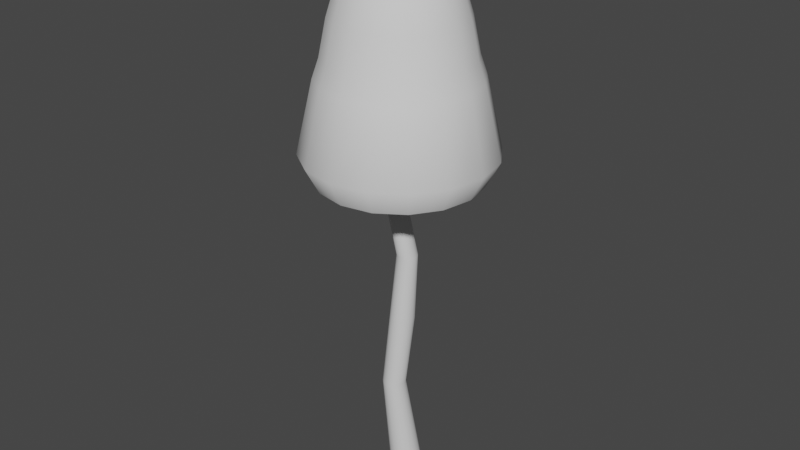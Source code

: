 # Source: TallshroomNA.blend  (saved by Blender 3.4.6; exported with 4.5.12 LTS)
import bpy
from mathutils import Matrix  # noqa: F401  (used for matrix-valued properties, if any)

bpy.ops.wm.read_factory_settings(use_empty=True)
scene = bpy.context.scene
scene.name = 'Scene'

# ---- collections
col_collection = bpy.data.collections.new('Collection'); scene.collection.children.link(col_collection)

# ---- world
world_world = bpy.data.worlds.new('World'); scene.world = world_world
world_world.use_nodes = True; world_world.node_tree.nodes.clear()
_N = world_world.node_tree.nodes; _L = world_world.node_tree.links
n0 = _N.new('ShaderNodeOutputWorld'); n0.name = 'World Output'; n0.location = (300, 300)
n1 = _N.new('ShaderNodeBackground'); n1.name = 'Background'; n1.location = (10, 300)
n1.inputs[0].default_value = (0.05088, 0.05088, 0.05088, 1.0)
_L.new(n1.outputs[0], n0.inputs[0])
n0.is_active_output = True
world_world.color = (0.05088, 0.05088, 0.05088)
world_world.use_sun_shadow = False
world_world.sun_shadow_jitter_overblur = 0.0

# ---- meshes
me_cylinder_001 = bpy.data.meshes.new('Cylinder.001')
me_cylinder_001.from_pydata([(0.08674, 0.7813, 4.902), (0.08674, 1.657, 4.609), (0.08674, 3.172, 3.493), (0.08674, 4.184, 1.823), (0.0876, 5.572, -0.4525), (0.4353, 0.7119, 4.902), (0.7704, 1.521, 4.609), (1.079, 2.267, 4.133), (1.35, 2.92, 3.493), (1.572, 3.457, 2.713), (1.737, 3.855, 1.823), (2.27, 5.137, -0.4525), (0.7307, 0.5145, 4.902), (1.35, 1.134, 4.609), (1.921, 1.704, 4.133), (2.421, 2.205, 3.493), (2.831, 2.615, 2.713), (3.137, 2.92, 1.823), (4.119, 3.902, -0.4525), (0.9282, 0.219, 4.902), (1.737, 0.5542, 4.609), (2.483, 0.863, 4.133), (3.137, 1.134, 3.493), (3.673, 1.356, 2.713), (4.071, 1.521, 1.823), (5.355, 2.052, -0.4525), (0.9975, -0.1295, 4.902), (1.873, -0.1295, 4.609), (2.68, -0.1295, 4.133), (3.388, -0.1295, 3.493), (3.968, -0.1295, 2.713), (4.4, -0.1295, 1.823), (5.789, -0.1301, -0.4525), (0.9282, -0.478, 4.902), (1.737, -0.8132, 4.609), (2.483, -1.122, 4.133), (3.137, -1.393, 3.493), (3.673, -1.615, 2.713), (4.071, -1.78, 1.823), (5.355, -2.312, -0.4525), (0.7307, -0.7735, 4.902), (1.35, -1.393, 4.609), (1.921, -1.963, 4.133), (2.421, -2.464, 3.493), (2.831, -2.874, 2.713), (3.137, -3.179, 1.823), (4.119, -4.162, -0.4525), (0.4353, -0.9709, 4.902), (0.7704, -1.78, 4.609), (1.079, -2.526, 4.133), (1.35, -3.179, 3.493), (1.572, -3.716, 2.713), (1.737, -4.114, 1.823), (2.27, -5.398, -0.4525), (0.08674, -1.04, 4.902), (0.08674, -1.916, 4.609), (0.08674, -2.723, 4.133), (0.08674, -3.431, 3.493), (0.08674, -4.011, 2.713), (0.08674, -4.443, 1.823), (0.0876, -5.832, -0.4525), (-0.2618, -0.9709, 4.902), (-0.5969, -1.78, 4.609), (-0.9058, -2.526, 4.133), (-1.177, -3.179, 3.493), (-1.399, -3.716, 2.713), (-1.564, -4.114, 1.823), (-2.094, -5.398, -0.4525), (-0.5573, -0.7735, 4.902), (-1.177, -1.393, 4.609), (-1.747, -1.963, 4.133), (-2.247, -2.464, 3.493), (-2.658, -2.874, 2.713), (-2.963, -3.179, 1.823), (-3.944, -4.162, -0.4525), (-0.7547, -0.478, 4.902), (-1.564, -0.8132, 4.609), (-2.309, -1.122, 4.133), (-2.963, -1.393, 3.493), (-3.499, -1.615, 2.713), (-3.898, -1.78, 1.823), (-5.18, -2.312, -0.4525), (0.08674, -0.1295, 5.001), (-0.824, -0.1295, 4.902), (-1.7, -0.1295, 4.609), (-2.507, -0.1295, 4.133), (-3.214, -0.1295, 3.493), (-3.795, -0.1295, 2.713), (-4.226, -0.1295, 1.823), (-5.614, -0.1301, -0.4525), (-0.7547, 0.219, 4.902), (-1.564, 0.5542, 4.609), (-2.309, 0.863, 4.133), (-2.963, 1.134, 3.493), (-3.499, 1.356, 2.713), (-3.898, 1.521, 1.823), (-5.18, 2.052, -0.4525), (-0.5573, 0.5145, 4.902), (-1.177, 1.134, 4.609), (-1.747, 1.704, 4.133), (-2.247, 2.205, 3.493), (-2.658, 2.615, 2.713), (-2.963, 2.92, 1.823), (-3.944, 3.902, -0.4525), (-0.2618, 0.7119, 4.902), (-0.5969, 1.521, 4.609), (-0.9058, 2.267, 4.133), (-1.177, 2.92, 3.493), (-1.399, 3.457, 2.713), (-1.564, 3.855, 1.823), (-2.094, 5.137, -0.4525), (0.08674, 2.464, 4.133), (0.08675, 3.752, 2.713), (0.08674, 4.581, 1.34), (1.889, 4.222, 1.34), (3.418, 3.201, 1.34), (4.439, 1.673, 1.34), (4.797, -0.1295, 1.34), (4.439, -1.932, 1.34), (3.418, -3.46, 1.34), (1.889, -4.481, 1.34), (0.08674, -4.84, 1.34), (-1.716, -4.481, 1.34), (-3.244, -3.46, 1.34), (-4.265, -1.932, 1.34), (-4.624, -0.1295, 1.34), (-4.265, 1.673, 1.34), (-3.244, 3.201, 1.34), (-1.716, 4.222, 1.34), (1.196, -5.611, -0.4525), (3.226, -4.759, -0.4525), (4.851, -3.067, -0.4525), (5.542, -1.373, -0.4525), (5.584, 0.8995, -0.4525), (4.673, 3.073, -0.4525), (3.186, 4.525, -0.4525), (1.127, 5.365, -0.4525), (-1.01, 5.353, -0.4525), (-2.986, 4.542, -0.4525), (-4.613, 2.9, -0.4525), (-5.388, 1.006, -0.4525), (-5.391, -1.251, -0.4525), (-4.551, -3.253, -0.4525), (-3.073, -4.744, -0.4525), (-1.102, -5.595, -0.4525), (-0.687, 2.381, -9.734), (-0.687, 0.9909, -7.006), (-0.3043, 2.305, -9.734), (-0.4093, 0.9356, -7.006), (0.02013, 2.088, -9.734), (-0.174, 0.7784, -7.006), (0.2369, 1.764, -9.734), (-0.01671, 0.543, -7.006), (0.313, 1.381, -9.734), (0.03852, 0.2654, -7.006), (0.2369, 0.9983, -9.734), (-0.01671, -0.01226, -7.006), (0.02013, 0.6738, -9.734), (-0.174, -0.2476, -7.006), (-0.3043, 0.4571, -9.734), (-0.4093, -0.4049, -7.006), (-0.687, 0.3809, -9.734), (-0.687, -0.4601, -7.006), (-1.07, 0.4571, -9.734), (-0.9646, -0.4049, -7.006), (-1.394, 0.6738, -9.734), (-1.2, -0.2476, -7.006), (-1.611, 0.9983, -9.734), (-1.357, -0.01226, -7.006), (-1.687, 1.381, -9.734), (-1.412, 0.2654, -7.006), (-1.611, 1.764, -9.734), (-1.357, 0.543, -7.006), (-1.394, 2.088, -9.734), (-1.2, 0.7784, -7.006), (-1.07, 2.305, -9.734), (-0.9646, 0.9356, -7.006), (-0.05109, 1.026, -4.979), (0.24, 0.9681, -4.979), (0.4868, 0.8032, -4.979), (0.6517, 0.5565, -4.979), (0.7096, 0.2654, -4.979), (0.6517, -0.02572, -4.979), (0.4868, -0.2725, -4.979), (0.24, -0.4374, -4.979), (-0.05109, -0.4953, -4.979), (-0.3422, -0.4374, -4.979), (-0.589, -0.2725, -4.979), (-0.7539, -0.02572, -4.979), (-0.8118, 0.2654, -4.979), (-0.7539, 0.5565, -4.979), (-0.589, 0.8032, -4.979), (-0.3422, 0.9681, -4.979), (0.01858, 0.0272, -1.4), (0.2473, -0.01831, -1.4), (0.4413, -0.1479, -1.4), (0.5708, -0.3418, -1.4), (0.6164, -0.5706, -1.4), (0.5708, -0.7993, -1.4), (0.4413, -0.9933, -1.4), (0.2473, -1.123, -1.4), (0.01858, -1.168, -1.4), (-0.2102, -1.123, -1.4), (-0.4041, -0.9933, -1.4), (-0.5337, -0.7993, -1.4), (-0.5792, -0.5706, -1.4), (-0.5337, -0.3418, -1.4), (-0.4041, -0.1479, -1.4), (-0.2102, -0.01831, -1.4), (0.4534, -0.5402, -3.129), (0.2133, -0.4924, -3.129), (0.6934, 0.6666, -3.129), (0.8969, 0.5306, -3.129), (0.00984, -0.3565, -3.129), (1.033, 0.3271, -3.129), (-0.1261, -0.153, -3.129), (1.081, 0.08705, -3.129), (-0.1739, 0.08705, -3.129), (1.033, -0.153, -3.129), (-0.1261, 0.3271, -3.129), (0.8969, -0.3565, -3.129), (0.00984, 0.5306, -3.129), (0.6934, -0.4924, -3.129), (0.2133, 0.6666, -3.129), (0.4534, 0.7143, -3.129), (0.08674, 0.7813, 3.47), (0.4353, 0.7119, 3.47), (0.7307, 0.5145, 3.47), (0.9282, 0.219, 3.47), (0.9975, -0.1295, 3.47), (0.9282, -0.478, 3.47), (0.7307, -0.7735, 3.47), (0.4353, -0.9709, 3.47), (0.08674, -1.04, 3.47), (-0.2618, -0.9709, 3.47), (-0.5573, -0.7735, 3.47), (-0.7547, -0.478, 3.47), (-0.824, -0.1295, 3.47), (-0.7547, 0.219, 3.47), (-0.5573, 0.5145, 3.47), (-0.2618, 0.7119, 3.47), (0.08674, 0.4005, -0.1702), (0.2896, 0.3602, -0.1702), (0.4615, 0.2453, -0.1702), (0.5764, 0.07332, -0.1702), (0.6168, -0.1295, -0.1702), (0.5764, -0.3323, -0.1702), (0.4615, -0.5043, -0.1702), (0.2896, -0.6192, -0.1702), (0.08674, -0.6595, -0.1702), (-0.1161, -0.6192, -0.1702), (-0.288, -0.5043, -0.1702), (-0.4029, -0.3323, -0.1702), (-0.4433, -0.1295, -0.1702), (-0.4029, 0.07332, -0.1702), (-0.288, 0.2453, -0.1702), (-0.1161, 0.3602, -0.1702), (0.1311, 0.7395, 3.961), (0.4796, 0.6701, 3.961), (0.7751, 0.4727, 3.961), (0.9725, 0.1772, 3.961), (1.042, -0.1713, 3.961), (0.9725, -0.5198, 3.961), (0.7751, -0.8153, 3.961), (0.4796, -1.013, 3.961), (0.1311, -1.082, 3.961), (-0.2174, -1.013, 3.961), (-0.5129, -0.8153, 3.961), (-0.7103, -0.5198, 3.961), (-0.7797, -0.1713, 3.961), (-0.7103, 0.1772, 3.961), (-0.5129, 0.4727, 3.961), (-0.2174, 0.6701, 3.961), (0.08702, 4.761, -1.092), (1.959, 4.389, -1.092), (3.545, 3.328, -1.092), (4.605, 1.742, -1.092), (4.978, -0.1297, -1.092), (4.605, -2.001, -1.092), (3.545, -3.588, -1.092), (1.959, -4.648, -1.092), (0.08701, -5.02, -1.092), (-1.785, -4.648, -1.092), (-3.371, -3.588, -1.092), (-4.431, -2.001, -1.092), (-4.804, -0.1297, -1.092), (-4.431, 1.742, -1.092), (-3.371, 3.328, -1.092), (-1.785, 4.389, -1.092), (1.038, -4.831, -1.092), (2.779, -4.1, -1.092), (4.173, -2.649, -1.092), (4.765, -1.196, -1.092), (4.802, 0.7535, -1.092), (4.02, 2.618, -1.092), (2.744, 3.863, -1.092), (0.9784, 4.584, -1.092), (-0.8548, 4.573, -1.092), (-2.549, 3.877, -1.092), (-3.945, 2.469, -1.092), (-4.61, 0.8444, -1.092), (-4.612, -1.091, -1.092), (-3.892, -2.808, -1.092), (-2.624, -4.087, -1.092), (-0.9331, -4.817, -1.092)], [], [(3, 112, 9, 10), (113, 3, 10, 114), (0, 82, 5), (1, 0, 5, 6), (111, 1, 6, 7), (2, 111, 7, 8), (112, 2, 8, 9), (8, 7, 14, 15), (9, 8, 15, 16), (10, 9, 16, 17), (114, 10, 17, 115), (5, 82, 12), (6, 5, 12, 13), (7, 6, 13, 14), (12, 82, 19), (13, 12, 19, 20), (14, 13, 20, 21), (15, 14, 21, 22), (16, 15, 22, 23), (17, 16, 23, 24), (115, 17, 24, 116), (23, 22, 29, 30), (24, 23, 30, 31), (116, 24, 31, 117), (19, 82, 26), (20, 19, 26, 27), (21, 20, 27, 28), (22, 21, 28, 29), (27, 26, 33, 34), (28, 27, 34, 35), (29, 28, 35, 36), (30, 29, 36, 37), (31, 30, 37, 38), (117, 31, 38, 118), (26, 82, 33), (38, 37, 44, 45), (118, 38, 45, 119), (33, 82, 40), (34, 33, 40, 41), (35, 34, 41, 42), (36, 35, 42, 43), (37, 36, 43, 44), (41, 40, 47, 48), (42, 41, 48, 49), (43, 42, 49, 50), (44, 43, 50, 51), (45, 44, 51, 52), (119, 45, 52, 120), (40, 82, 47), (52, 51, 58, 59), (120, 52, 59, 121), (47, 82, 54), (48, 47, 54, 55), (49, 48, 55, 56), (50, 49, 56, 57), (51, 50, 57, 58), (56, 55, 62, 63), (57, 56, 63, 64), (58, 57, 64, 65), (59, 58, 65, 66), (121, 59, 66, 122), (54, 82, 61), (55, 54, 61, 62), (122, 66, 73, 123), (61, 82, 68), (62, 61, 68, 69), (63, 62, 69, 70), (64, 63, 70, 71), (65, 64, 71, 72), (66, 65, 72, 73), (70, 69, 76, 77), (71, 70, 77, 78), (72, 71, 78, 79), (73, 72, 79, 80), (123, 73, 80, 124), (68, 82, 75), (69, 68, 75, 76), (124, 80, 88, 125), (75, 82, 83), (76, 75, 83, 84), (77, 76, 84, 85), (78, 77, 85, 86), (79, 78, 86, 87), (80, 79, 87, 88), (86, 85, 92, 93), (87, 86, 93, 94), (88, 87, 94, 95), (125, 88, 95, 126), (83, 82, 90), (84, 83, 90, 91), (85, 84, 91, 92), (90, 82, 97), (91, 90, 97, 98), (92, 91, 98, 99), (93, 92, 99, 100), (94, 93, 100, 101), (95, 94, 101, 102), (126, 95, 102, 127), (101, 100, 107, 108), (102, 101, 108, 109), (127, 102, 109, 128), (97, 82, 104), (98, 97, 104, 105), (99, 98, 105, 106), (100, 99, 106, 107), (104, 82, 0), (105, 104, 0, 1), (106, 105, 1, 111), (107, 106, 111, 2), (108, 107, 2, 112), (109, 108, 112, 3), (128, 109, 3, 113), (110, 128, 113, 4, 137), (103, 127, 128, 110, 138), (96, 126, 127, 103, 139), (89, 125, 126, 96, 140), (81, 124, 125, 89, 141), (74, 123, 124, 81, 142), (67, 122, 123, 74, 143), (60, 121, 122, 67, 144), (53, 120, 121, 60, 129), (46, 119, 120, 53, 130), (39, 118, 119, 46, 131), (32, 117, 118, 39, 132), (25, 116, 117, 32, 133), (18, 115, 116, 25, 134), (11, 114, 115, 18, 135), (4, 113, 114, 11, 136), (145, 146, 148, 147), (147, 148, 150, 149), (149, 150, 152, 151), (151, 152, 154, 153), (153, 154, 156, 155), (155, 156, 158, 157), (157, 158, 160, 159), (159, 160, 162, 161), (161, 162, 164, 163), (163, 164, 166, 165), (165, 166, 168, 167), (167, 168, 170, 169), (169, 170, 172, 171), (171, 172, 174, 173), (173, 174, 176, 175), (175, 176, 146, 145), (174, 172, 190, 191), (150, 148, 178, 179), (160, 158, 183, 184), (170, 168, 188, 189), (156, 154, 181, 182), (166, 164, 186, 187), (176, 174, 191, 192), (152, 150, 179, 180), (162, 160, 184, 185), (172, 170, 189, 190), (148, 146, 177, 178), (158, 156, 182, 183), (168, 166, 187, 188), (146, 176, 192, 177), (154, 152, 180, 181), (164, 162, 185, 186), (210, 209, 201, 202), (212, 211, 194, 195), (213, 210, 202, 203), (214, 212, 195, 196), (215, 213, 203, 204), (216, 214, 196, 197), (217, 215, 204, 205), (218, 216, 197, 198), (219, 217, 205, 206), (220, 218, 198, 199), (221, 219, 206, 207), (222, 220, 199, 200), (223, 221, 207, 208), (209, 222, 200, 201), (211, 224, 193, 194), (224, 223, 208, 193), (177, 192, 223, 224), (178, 177, 224, 211), (185, 184, 222, 209), (192, 191, 221, 223), (184, 183, 220, 222), (191, 190, 219, 221), (183, 182, 218, 220), (190, 189, 217, 219), (182, 181, 216, 218), (189, 188, 215, 217), (181, 180, 214, 216), (188, 187, 213, 215), (180, 179, 212, 214), (187, 186, 210, 213), (179, 178, 211, 212), (186, 185, 209, 210), (235, 234, 250, 251), (239, 238, 254, 255), (229, 230, 246, 245), (231, 230, 246, 247), (240, 239, 255, 256), (236, 235, 251, 252), (227, 226, 242, 243), (226, 225, 241, 242), (228, 227, 243, 244), (231, 232, 248, 247), (233, 232, 248, 249), (237, 236, 252, 253), (225, 240, 256, 241), (229, 228, 244, 245), (234, 233, 249, 250), (238, 237, 253, 254), (204, 252, 253, 205), (203, 251, 252, 204), (202, 250, 251, 203), (201, 249, 250, 202), (200, 248, 249, 201), (200, 199, 247, 248), (198, 246, 247, 199), (198, 197, 245, 246), (196, 244, 245, 197), (195, 243, 244, 196), (194, 242, 243, 195), (193, 241, 242, 194), (208, 256, 241, 193), (207, 255, 256, 208), (206, 254, 255, 207), (205, 253, 254, 206), (104, 97, 271, 272), (75, 68, 267, 268), (12, 5, 258, 259), (5, 0, 257, 258), (19, 12, 259, 260), (40, 47, 264, 263), (54, 47, 264, 265), (83, 75, 268, 269), (0, 104, 272, 257), (26, 19, 260, 261), (61, 54, 265, 266), (90, 83, 269, 270), (68, 61, 266, 267), (97, 90, 270, 271), (26, 33, 262, 261), (40, 33, 262, 263), (230, 231, 263, 262), (230, 229, 261, 262), (228, 229, 261, 260), (227, 228, 260, 259), (226, 227, 259, 258), (225, 226, 258, 257), (240, 225, 257, 272), (239, 240, 272, 271), (238, 239, 271, 270), (237, 238, 270, 269), (236, 237, 269, 268), (235, 236, 268, 267), (234, 235, 267, 266), (233, 234, 266, 265), (232, 233, 265, 264), (232, 231, 263, 264), (140, 96, 286, 300), (141, 89, 285, 301), (142, 81, 284, 302), (129, 60, 281, 289), (139, 103, 287, 299), (143, 74, 283, 303), (130, 53, 280, 290), (67, 143, 303, 282), (81, 141, 301, 284), (144, 67, 282, 304), (131, 46, 279, 291), (132, 39, 278, 292), (103, 138, 298, 287), (53, 129, 289, 280), (134, 25, 276, 294), (133, 32, 277, 293), (39, 131, 291, 278), (89, 140, 300, 285), (18, 134, 294, 275), (74, 142, 302, 283), (135, 18, 275, 295), (60, 144, 304, 281), (25, 133, 293, 276), (136, 11, 274, 296), (110, 137, 297, 288), (4, 136, 296, 273), (137, 4, 273, 297), (11, 135, 295, 274), (46, 130, 290, 279), (138, 110, 288, 298), (32, 132, 292, 277), (96, 139, 299, 286)])
me_cylinder_001.polygons.foreach_set('use_smooth', [True] * 288)
_uv = me_cylinder_001.uv_layers.new(name='UVMap')
_uv.uv.foreach_set('vector', [0.75, 0.625, 0.75, 0.6875, 0.6875, 0.6875, 0.6875, 0.625, 0.75, 0.5937, 0.75, 0.625, 0.6875, 0.625, 0.6875, 0.5938, 0.75, 0.9375, 0.7188, 1.0, 0.6875, 0.9375, 0.75, 0.875, 0.75, 0.9375, 0.6875, 0.9375, 0.6875, 0.875, 0.75, 0.8125, 0.75, 0.875, 0.6875, 0.875, 0.6875, 0.8125, 0.75, 0.75, 0.75, 0.8125, 0.6875, 0.8125, 0.6875, 0.75, 0.75, 0.6875, 0.75, 0.75, 0.6875, 0.75, 0.6875, 0.6875, 0.6875, 0.75, 0.6875, 0.8125, 0.625, 0.8125, 0.625, 0.75, 0.6875, 0.6875, 0.6875, 0.75, 0.625, 0.75, 0.625, 0.6875, 0.6875, 0.625, 0.6875, 0.6875, 0.625, 0.6875, 0.625, 0.625, 0.6875, 0.5938, 0.6875, 0.625, 0.625, 0.625, 0.625, 0.5937, 0.6875, 0.9375, 0.6562, 1.0, 0.625, 0.9375, 0.6875, 0.875, 0.6875, 0.9375, 0.625, 0.9375, 0.625, 0.875, 0.6875, 0.8125, 0.6875, 0.875, 0.625, 0.875, 0.625, 0.8125, 0.625, 0.9375, 0.5938, 1.0, 0.5625, 0.9375, 0.625, 0.875, 0.625, 0.9375, 0.5625, 0.9375, 0.5625, 0.875, 0.625, 0.8125, 0.625, 0.875, 0.5625, 0.875, 0.5625, 0.8125, 0.625, 0.75, 0.625, 0.8125, 0.5625, 0.8125, 0.5625, 0.75, 0.625, 0.6875, 0.625, 0.75, 0.5625, 0.75, 0.5625, 0.6875, 0.625, 0.625, 0.625, 0.6875, 0.5625, 0.6875, 0.5625, 0.625, 0.625, 0.5937, 0.625, 0.625, 0.5625, 0.625, 0.5625, 0.5938, 0.5625, 0.6875, 0.5625, 0.75, 0.5, 0.75, 0.5, 0.6875, 0.5625, 0.625, 0.5625, 0.6875, 0.5, 0.6875, 0.5, 0.625, 0.5625, 0.5938, 0.5625, 0.625, 0.5, 0.625, 0.5, 0.5938, 0.5625, 0.9375, 0.5312, 1.0, 0.5, 0.9375, 0.5625, 0.875, 0.5625, 0.9375, 0.5, 0.9375, 0.5, 0.875, 0.5625, 0.8125, 0.5625, 0.875, 0.5, 0.875, 0.5, 0.8125, 0.5625, 0.75, 0.5625, 0.8125, 0.5, 0.8125, 0.5, 0.75, 0.5, 0.875, 0.5, 0.9375, 0.4375, 0.9375, 0.4375, 0.875, 0.5, 0.8125, 0.5, 0.875, 0.4375, 0.875, 0.4375, 0.8125, 0.5, 0.75, 0.5, 0.8125, 0.4375, 0.8125, 0.4375, 0.75, 0.5, 0.6875, 0.5, 0.75, 0.4375, 0.75, 0.4375, 0.6875, 0.5, 0.625, 0.5, 0.6875, 0.4375, 0.6875, 0.4375, 0.625, 0.5, 0.5938, 0.5, 0.625, 0.4375, 0.625, 0.4375, 0.5937, 0.5, 0.9375, 0.4687, 1.0, 0.4375, 0.9375, 0.4375, 0.625, 0.4375, 0.6875, 0.375, 0.6875, 0.375, 0.625, 0.4375, 0.5937, 0.4375, 0.625, 0.375, 0.625, 0.375, 0.5938, 0.4375, 0.9375, 0.4062, 1.0, 0.375, 0.9375, 0.4375, 0.875, 0.4375, 0.9375, 0.375, 0.9375, 0.375, 0.875, 0.4375, 0.8125, 0.4375, 0.875, 0.375, 0.875, 0.375, 0.8125, 0.4375, 0.75, 0.4375, 0.8125, 0.375, 0.8125, 0.375, 0.75, 0.4375, 0.6875, 0.4375, 0.75, 0.375, 0.75, 0.375, 0.6875, 0.375, 0.875, 0.375, 0.9375, 0.3125, 0.9375, 0.3125, 0.875, 0.375, 0.8125, 0.375, 0.875, 0.3125, 0.875, 0.3125, 0.8125, 0.375, 0.75, 0.375, 0.8125, 0.3125, 0.8125, 0.3125, 0.75, 0.375, 0.6875, 0.375, 0.75, 0.3125, 0.75, 0.3125, 0.6875, 0.375, 0.625, 0.375, 0.6875, 0.3125, 0.6875, 0.3125, 0.625, 0.375, 0.5938, 0.375, 0.625, 0.3125, 0.625, 0.3125, 0.5938, 0.375, 0.9375, 0.3437, 1.0, 0.3125, 0.9375, 0.3125, 0.625, 0.3125, 0.6875, 0.25, 0.6875, 0.25, 0.625, 0.3125, 0.5938, 0.3125, 0.625, 0.25, 0.625, 0.25, 0.5937, 0.3125, 0.9375, 0.2812, 1.0, 0.25, 0.9375, 0.3125, 0.875, 0.3125, 0.9375, 0.25, 0.9375, 0.25, 0.875, 0.3125, 0.8125, 0.3125, 0.875, 0.25, 0.875, 0.25, 0.8125, 0.3125, 0.75, 0.3125, 0.8125, 0.25, 0.8125, 0.25, 0.75, 0.3125, 0.6875, 0.3125, 0.75, 0.25, 0.75, 0.25, 0.6875, 0.25, 0.8125, 0.25, 0.875, 0.1875, 0.875, 0.1875, 0.8125, 0.25, 0.75, 0.25, 0.8125, 0.1875, 0.8125, 0.1875, 0.75, 0.25, 0.6875, 0.25, 0.75, 0.1875, 0.75, 0.1875, 0.6875, 0.25, 0.625, 0.25, 0.6875, 0.1875, 0.6875, 0.1875, 0.625, 0.25, 0.5937, 0.25, 0.625, 0.1875, 0.625, 0.1875, 0.5938, 0.25, 0.9375, 0.2187, 1.0, 0.1875, 0.9375, 0.25, 0.875, 0.25, 0.9375, 0.1875, 0.9375, 0.1875, 0.875, 0.1875, 0.5938, 0.1875, 0.625, 0.125, 0.625, 0.125, 0.5938, 0.1875, 0.9375, 0.1562, 1.0, 0.125, 0.9375, 0.1875, 0.875, 0.1875, 0.9375, 0.125, 0.9375, 0.125, 0.875, 0.1875, 0.8125, 0.1875, 0.875, 0.125, 0.875, 0.125, 0.8125, 0.1875, 0.75, 0.1875, 0.8125, 0.125, 0.8125, 0.125, 0.75, 0.1875, 0.6875, 0.1875, 0.75, 0.125, 0.75, 0.125, 0.6875, 0.1875, 0.625, 0.1875, 0.6875, 0.125, 0.6875, 0.125, 0.625, 0.125, 0.8125, 0.125, 0.875, 0.0625, 0.875, 0.0625, 0.8125, 0.125, 0.75, 0.125, 0.8125, 0.0625, 0.8125, 0.0625, 0.75, 0.125, 0.6875, 0.125, 0.75, 0.0625, 0.75, 0.0625, 0.6875, 0.125, 0.625, 0.125, 0.6875, 0.0625, 0.6875, 0.0625, 0.625, 0.125, 0.5938, 0.125, 0.625, 0.0625, 0.625, 0.0625, 0.5937, 0.125, 0.9375, 0.09375, 1.0, 0.0625, 0.9375, 0.125, 0.875, 0.125, 0.9375, 0.0625, 0.9375, 0.0625, 0.875, 0.0625, 0.5937, 0.0625, 0.625, 0.0, 0.625, 0.0, 0.5938, 0.0625, 0.9375, 0.03125, 1.0, 0.0, 0.9375, 0.0625, 0.875, 0.0625, 0.9375, 0.0, 0.9375, 0.0, 0.875, 0.0625, 0.8125, 0.0625, 0.875, 0.0, 0.875, 0.0, 0.8125, 0.0625, 0.75, 0.0625, 0.8125, 0.0, 0.8125, 0.0, 0.75, 0.0625, 0.6875, 0.0625, 0.75, 0.0, 0.75, 0.0, 0.6875, 0.0625, 0.625, 0.0625, 0.6875, 0.0, 0.6875, 0.0, 0.625, 1.0, 0.75, 1.0, 0.8125, 0.9375, 0.8125, 0.9375, 0.75, 1.0, 0.6875, 1.0, 0.75, 0.9375, 0.75, 0.9375, 0.6875, 1.0, 0.625, 1.0, 0.6875, 0.9375, 0.6875, 0.9375, 0.625, 1.0, 0.5938, 1.0, 0.625, 0.9375, 0.625, 0.9375, 0.5938, 1.0, 0.9375, 0.9687, 1.0, 0.9375, 0.9375, 1.0, 0.875, 1.0, 0.9375, 0.9375, 0.9375, 0.9375, 0.875, 1.0, 0.8125, 1.0, 0.875, 0.9375, 0.875, 0.9375, 0.8125, 0.9375, 0.9375, 0.9062, 1.0, 0.875, 0.9375, 0.9375, 0.875, 0.9375, 0.9375, 0.875, 0.9375, 0.875, 0.875, 0.9375, 0.8125, 0.9375, 0.875, 0.875, 0.875, 0.875, 0.8125, 0.9375, 0.75, 0.9375, 0.8125, 0.875, 0.8125, 0.875, 0.75, 0.9375, 0.6875, 0.9375, 0.75, 0.875, 0.75, 0.875, 0.6875, 0.9375, 0.625, 0.9375, 0.6875, 0.875, 0.6875, 0.875, 0.625, 0.9375, 0.5938, 0.9375, 0.625, 0.875, 0.625, 0.875, 0.5937, 0.875, 0.6875, 0.875, 0.75, 0.8125, 0.75, 0.8125, 0.6875, 0.875, 0.625, 0.875, 0.6875, 0.8125, 0.6875, 0.8125, 0.625, 0.875, 0.5937, 0.875, 0.625, 0.8125, 0.625, 0.8125, 0.5938, 0.875, 0.9375, 0.8437, 1.0, 0.8125, 0.9375, 0.875, 0.875, 0.875, 0.9375, 0.8125, 0.9375, 0.8125, 0.875, 0.875, 0.8125, 0.875, 0.875, 0.8125, 0.875, 0.8125, 0.8125, 0.875, 0.75, 0.875, 0.8125, 0.8125, 0.8125, 0.8125, 0.75, 0.8125, 0.9375, 0.7812, 1.0, 0.75, 0.9375, 0.8125, 0.875, 0.8125, 0.9375, 0.75, 0.9375, 0.75, 0.875, 0.8125, 0.8125, 0.8125, 0.875, 0.75, 0.875, 0.75, 0.8125, 0.8125, 0.75, 0.8125, 0.8125, 0.75, 0.8125, 0.75, 0.75, 0.8125, 0.6875, 0.8125, 0.75, 0.75, 0.75, 0.75, 0.6875, 0.8125, 0.625, 0.8125, 0.6875, 0.75, 0.6875, 0.75, 0.625, 0.8125, 0.5938, 0.8125, 0.625, 0.75, 0.625, 0.75, 0.5937, 0.8125, 0.5625, 0.8125, 0.5938, 0.75, 0.5937, 0.75, 0.5625, 0.7815, 0.5625, 0.875, 0.5625, 0.875, 0.5937, 0.8125, 0.5938, 0.8125, 0.5625, 0.8426, 0.5625, 0.9375, 0.5625, 0.9375, 0.5938, 0.875, 0.5937, 0.875, 0.5625, 0.9088, 0.5625, 1.0, 0.5625, 1.0, 0.5938, 0.9375, 0.5938, 0.9375, 0.5625, 0.9675, 0.5625, 0.0625, 0.5625, 0.0625, 0.5937, 0.0, 0.5938, 0.0, 0.5625, 0.03211, 0.5625, 0.125, 0.5625, 0.125, 0.5938, 0.0625, 0.5937, 0.0625, 0.5625, 0.09428, 0.5625, 0.1875, 0.5625, 0.1875, 0.5938, 0.125, 0.5938, 0.125, 0.5625, 0.1544, 0.5625, 0.25, 0.5625, 0.25, 0.5937, 0.1875, 0.5938, 0.1875, 0.5625, 0.2159, 0.5625, 0.3125, 0.5625, 0.3125, 0.5938, 0.25, 0.5937, 0.25, 0.5625, 0.2818, 0.5625, 0.375, 0.5625, 0.375, 0.5938, 0.3125, 0.5938, 0.3125, 0.5625, 0.3448, 0.5625, 0.4375, 0.5625, 0.4375, 0.5937, 0.375, 0.5938, 0.375, 0.5625, 0.412, 0.5625, 0.5, 0.5625, 0.5, 0.5938, 0.4375, 0.5937, 0.4375, 0.5625, 0.4644, 0.5625, 0.5625, 0.5625, 0.5625, 0.5938, 0.5, 0.5938, 0.5, 0.5625, 0.5295, 0.5625, 0.625, 0.5625, 0.625, 0.5937, 0.5625, 0.5938, 0.5625, 0.5625, 0.597, 0.5625, 0.6875, 0.5625, 0.6875, 0.5938, 0.625, 0.5937, 0.625, 0.5625, 0.6565, 0.5625, 0.75, 0.5625, 0.75, 0.5937, 0.6875, 0.5938, 0.6875, 0.5625, 0.7202, 0.5625, 1.0, 0.0, 1.0, 1.0, 0.9375, 1.0, 0.9375, 0.0, 0.9375, 0.0, 0.9375, 1.0, 0.875, 1.0, 0.875, 0.0, 0.875, 0.0, 0.875, 1.0, 0.8125, 1.0, 0.8125, 0.0, 0.8125, 0.0, 0.8125, 1.0, 0.75, 1.0, 0.75, 0.0, 0.75, 0.0, 0.75, 1.0, 0.6875, 1.0, 0.6875, 0.0, 0.6875, 0.0, 0.6875, 1.0, 0.625, 1.0, 0.625, 0.0, 0.625, 0.0, 0.625, 1.0, 0.5625, 1.0, 0.5625, 0.0, 0.5625, 0.0, 0.5625, 1.0, 0.5, 1.0, 0.5, 0.0, 0.5, 0.0, 0.5, 1.0, 0.4375, 1.0, 0.4375, 0.0, 0.4375, 0.0, 0.4375, 1.0, 0.375, 1.0, 0.375, 0.0, 0.375, 0.0, 0.375, 1.0, 0.3125, 1.0, 0.3125, 0.0, 0.3125, 0.0, 0.3125, 1.0, 0.25, 1.0, 0.25, 0.0, 0.25, 0.0, 0.25, 1.0, 0.1875, 1.0, 0.1875, 0.0, 0.1875, 0.0, 0.1875, 1.0, 0.125, 1.0, 0.125, 0.0, 0.125, 0.0, 0.125, 1.0, 0.0625, 1.0, 0.0625, 0.0, 0.0625, 0.0, 0.0625, 1.0, 0.0, 1.0, 0.0, 0.0, 0.125, 1.0, 0.1875, 1.0, 0.1875, 1.0, 0.125, 1.0, 0.875, 1.0, 0.9375, 1.0, 0.9375, 1.0, 0.875, 1.0, 0.5625, 1.0, 0.625, 1.0, 0.625, 1.0, 0.5625, 1.0, 0.25, 1.0, 0.3125, 1.0, 0.3125, 1.0, 0.25, 1.0, 0.6875, 1.0, 0.75, 1.0, 0.75, 1.0, 0.6875, 1.0, 0.375, 1.0, 0.4375, 1.0, 0.4375, 1.0, 0.375, 1.0, 0.0625, 1.0, 0.125, 1.0, 0.125, 1.0, 0.0625, 1.0, 0.8125, 1.0, 0.875, 1.0, 0.875, 1.0, 0.8125, 1.0, 0.5, 1.0, 0.5625, 1.0, 0.5625, 1.0, 0.5, 1.0, 0.1875, 1.0, 0.25, 1.0, 0.25, 1.0, 0.1875, 1.0, 0.9375, 1.0, 1.0, 1.0, 1.0, 1.0, 0.9375, 1.0, 0.625, 1.0, 0.6875, 1.0, 0.6875, 1.0, 0.625, 1.0, 0.3125, 1.0, 0.375, 1.0, 0.375, 1.0, 0.3125, 1.0, 0.0, 1.0, 0.0625, 1.0, 0.0625, 1.0, 0.0, 1.0, 0.75, 1.0, 0.8125, 1.0, 0.8125, 1.0, 0.75, 1.0, 0.4375, 1.0, 0.5, 1.0, 0.5, 1.0, 0.4375, 1.0, 0.4375, 1.0, 0.5, 1.0, 0.5, 1.0, 0.4375, 1.0, 0.875, 1.0, 0.9375, 1.0, 0.9375, 1.0, 0.875, 1.0, 0.375, 1.0, 0.4375, 1.0, 0.4375, 1.0, 0.375, 1.0, 0.8125, 1.0, 0.875, 1.0, 0.875, 1.0, 0.8125, 1.0, 0.3125, 1.0, 0.375, 1.0, 0.375, 1.0, 0.3125, 1.0, 0.75, 1.0, 0.8125, 1.0, 0.8125, 1.0, 0.75, 1.0, 0.25, 1.0, 0.3125, 1.0, 0.3125, 1.0, 0.25, 1.0, 0.6875, 1.0, 0.75, 1.0, 0.75, 1.0, 0.6875, 1.0, 0.1875, 1.0, 0.25, 1.0, 0.25, 1.0, 0.1875, 1.0, 0.625, 1.0, 0.6875, 1.0, 0.6875, 1.0, 0.625, 1.0, 0.125, 1.0, 0.1875, 1.0, 0.1875, 1.0, 0.125, 1.0, 0.5625, 1.0, 0.625, 1.0, 0.625, 1.0, 0.5625, 1.0, 0.0625, 1.0, 0.125, 1.0, 0.125, 1.0, 0.0625, 1.0, 0.5, 1.0, 0.5625, 1.0, 0.5625, 1.0, 0.5, 1.0, 0.9375, 1.0, 1.0, 1.0, 1.0, 1.0, 0.9375, 1.0, 0.0, 1.0, 0.0625, 1.0, 0.0625, 1.0, 0.0, 1.0, 0.0, 1.0, 0.0625, 1.0, 0.0625, 1.0, 0.0, 1.0, 0.9375, 1.0, 1.0, 1.0, 1.0, 1.0, 0.9375, 1.0, 0.5, 1.0, 0.5625, 1.0, 0.5625, 1.0, 0.5, 1.0, 0.0625, 1.0, 0.125, 1.0, 0.125, 1.0, 0.0625, 1.0, 0.5625, 1.0, 0.625, 1.0, 0.625, 1.0, 0.5625, 1.0, 0.125, 1.0, 0.1875, 1.0, 0.1875, 1.0, 0.125, 1.0, 0.625, 1.0, 0.6875, 1.0, 0.6875, 1.0, 0.625, 1.0, 0.1875, 1.0, 0.25, 1.0, 0.25, 1.0, 0.1875, 1.0, 0.6875, 1.0, 0.75, 1.0, 0.75, 1.0, 0.6875, 1.0, 0.25, 1.0, 0.3125, 1.0, 0.3125, 1.0, 0.25, 1.0, 0.75, 1.0, 0.8125, 1.0, 0.8125, 1.0, 0.75, 1.0, 0.3125, 1.0, 0.375, 1.0, 0.375, 1.0, 0.3125, 1.0, 0.8125, 1.0, 0.875, 1.0, 0.875, 1.0, 0.8125, 1.0, 0.375, 1.0, 0.4375, 1.0, 0.4375, 1.0, 0.375, 1.0, 0.875, 1.0, 0.9375, 1.0, 0.9375, 1.0, 0.875, 1.0, 0.4375, 1.0, 0.5, 1.0, 0.5, 1.0, 0.4375, 1.0, 0.125, 0.9375, 0.1875, 0.9375, 0.1875, 0.9375, 0.125, 0.9375, 0.875, 0.9375, 0.9375, 0.9375, 0.9375, 0.9375, 0.875, 0.9375, 0.5, 0.9375, 0.4375, 0.9375, 0.4375, 0.9375, 0.5, 0.9375, 0.375, 0.9375, 0.4375, 0.9375, 0.4375, 0.9375, 0.375, 0.9375, 0.8125, 0.9375, 0.875, 0.9375, 0.875, 0.9375, 0.8125, 0.9375, 0.0625, 0.9375, 0.125, 0.9375, 0.125, 0.9375, 0.0625, 0.9375, 0.625, 0.9375, 0.6875, 0.9375, 0.6875, 0.9375, 0.625, 0.9375, 0.6875, 0.9375, 0.75, 0.9375, 0.75, 0.9375, 0.6875, 0.9375, 0.5625, 0.9375, 0.625, 0.9375, 0.625, 0.9375, 0.5625, 0.9375, 0.375, 0.9375, 0.3125, 0.9375, 0.3125, 0.9375, 0.375, 0.9375, 0.25, 0.9375, 0.3125, 0.9375, 0.3125, 0.9375, 0.25, 0.9375, 0.0, 0.9375, 0.0625, 0.9375, 0.0625, 0.9375, 0.0, 0.9375, 0.75, 0.9375, 0.8125, 0.9375, 0.8125, 0.9375, 0.75, 0.9375, 0.5, 0.9375, 0.5625, 0.9375, 0.5625, 0.9375, 0.5, 0.9375, 0.1875, 0.9375, 0.25, 0.9375, 0.25, 0.9375, 0.1875, 0.9375, 0.9375, 0.9375, 1.0, 0.9375, 1.0, 0.9375, 0.9375, 0.9375, 0.3125, 1.0, 0.0625, 0.9375, 0.0, 0.9375, 0.25, 1.0, 0.375, 1.0, 0.125, 0.9375, 0.0625, 0.9375, 0.3125, 1.0, 0.4375, 1.0, 0.1875, 0.9375, 0.125, 0.9375, 0.375, 1.0, 0.5, 1.0, 0.25, 0.9375, 0.1875, 0.9375, 0.4375, 1.0, 0.5625, 1.0, 0.3125, 0.9375, 0.25, 0.9375, 0.5, 1.0, 0.5625, 1.0, 0.625, 1.0, 0.375, 0.9375, 0.3125, 0.9375, 0.6875, 1.0, 0.4375, 0.9375, 0.375, 0.9375, 0.625, 1.0, 0.6875, 1.0, 0.75, 1.0, 0.5, 0.9375, 0.4375, 0.9375, 0.8125, 1.0, 0.5625, 0.9375, 0.5, 0.9375, 0.75, 1.0, 0.875, 1.0, 0.625, 0.9375, 0.5625, 0.9375, 0.8125, 1.0, 0.9375, 1.0, 0.6875, 0.9375, 0.625, 0.9375, 0.875, 1.0, 1.0, 1.0, 0.75, 0.9375, 0.6875, 0.9375, 0.9375, 1.0, 0.0625, 1.0, 0.8125, 0.9375, 0.75, 0.9375, 1.0, 1.0, 0.125, 1.0, 0.875, 0.9375, 0.8125, 0.9375, 0.0625, 1.0, 0.1875, 1.0, 0.9375, 0.9375, 0.875, 0.9375, 0.125, 1.0, 0.25, 1.0, 0.0, 0.9375, 0.9375, 0.9375, 0.1875, 1.0, 0.8125, 0.9375, 0.875, 0.9375, 0.875, 0.9375, 0.8125, 0.9375, 0.0625, 0.9375, 0.125, 0.9375, 0.125, 0.9375, 0.0625, 0.9375, 0.625, 0.9375, 0.6875, 0.9375, 0.6875, 0.9375, 0.625, 0.9375, 0.6875, 0.9375, 0.75, 0.9375, 0.75, 0.9375, 0.6875, 0.9375, 0.5625, 0.9375, 0.625, 0.9375, 0.625, 0.9375, 0.5625, 0.9375, 0.375, 0.9375, 0.3125, 0.9375, 0.3125, 0.9375, 0.375, 0.9375, 0.25, 0.9375, 0.3125, 0.9375, 0.3125, 0.9375, 0.25, 0.9375, 0.0, 0.9375, 0.0625, 0.9375, 0.0625, 0.9375, 0.0, 0.9375, 0.75, 0.9375, 0.8125, 0.9375, 0.8125, 0.9375, 0.75, 0.9375, 0.5, 0.9375, 0.5625, 0.9375, 0.5625, 0.9375, 0.5, 0.9375, 0.1875, 0.9375, 0.25, 0.9375, 0.25, 0.9375, 0.1875, 0.9375, 0.9375, 0.9375, 1.0, 0.9375, 1.0, 0.9375, 0.9375, 0.9375, 0.125, 0.9375, 0.1875, 0.9375, 0.1875, 0.9375, 0.125, 0.9375, 0.875, 0.9375, 0.9375, 0.9375, 0.9375, 0.9375, 0.875, 0.9375, 0.5, 0.9375, 0.4375, 0.9375, 0.4375, 0.9375, 0.5, 0.9375, 0.375, 0.9375, 0.4375, 0.9375, 0.4375, 0.9375, 0.375, 0.9375, 0.4375, 0.9375, 0.375, 0.9375, 0.375, 0.9375, 0.4375, 0.9375, 0.4375, 0.9375, 0.5, 0.9375, 0.5, 0.9375, 0.4375, 0.9375, 0.5625, 0.9375, 0.5, 0.9375, 0.5, 0.9375, 0.5625, 0.9375, 0.625, 0.9375, 0.5625, 0.9375, 0.5625, 0.9375, 0.625, 0.9375, 0.6875, 0.9375, 0.625, 0.9375, 0.625, 0.9375, 0.6875, 0.9375, 0.75, 0.9375, 0.6875, 0.9375, 0.6875, 0.9375, 0.75, 0.9375, 0.8125, 0.9375, 0.75, 0.9375, 0.75, 0.9375, 0.8125, 0.9375, 0.875, 0.9375, 0.8125, 0.9375, 0.8125, 0.9375, 0.875, 0.9375, 0.9375, 0.9375, 0.875, 0.9375, 0.875, 0.9375, 0.9375, 0.9375, 1.0, 0.9375, 0.9375, 0.9375, 0.9375, 0.9375, 1.0, 0.9375, 0.0625, 0.9375, 1.0, 0.9375, 0.0, 0.9375, 0.0625, 0.9375, 0.125, 0.9375, 0.0625, 0.9375, 0.0625, 0.9375, 0.125, 0.9375, 0.1875, 0.9375, 0.125, 0.9375, 0.125, 0.9375, 0.1875, 0.9375, 0.25, 0.9375, 0.1875, 0.9375, 0.1875, 0.9375, 0.25, 0.9375, 0.3125, 0.9375, 0.25, 0.9375, 0.25, 0.9375, 0.3125, 0.9375, 0.3125, 0.9375, 0.375, 0.9375, 0.375, 0.9375, 0.3125, 0.9375, 0.9675, 0.5625, 0.9375, 0.5625, 0.9375, 0.5625, 0.9675, 0.5625, 0.03211, 0.5625, 0.0, 0.5625, 0.0, 0.5625, 0.03211, 0.5625, 0.09428, 0.5625, 0.0625, 0.5625, 0.0625, 0.5625, 0.09428, 0.5625, 0.2818, 0.5625, 0.25, 0.5625, 0.25, 0.5625, 0.2818, 0.5625, 0.9088, 0.5625, 0.875, 0.5625, 0.875, 0.5625, 0.9088, 0.5625, 0.1544, 0.5625, 0.125, 0.5625, 0.125, 0.5625, 0.1544, 0.5625, 0.3448, 0.5625, 0.3125, 0.5625, 0.3125, 0.5625, 0.3448, 0.5625, 0.1875, 0.5625, 0.1544, 0.5625, 0.1544, 0.5625, 0.1875, 0.5625, 0.0625, 0.5625, 0.03211, 0.5625, 0.03211, 0.5625, 0.0625, 0.5625, 0.2159, 0.5625, 0.1875, 0.5625, 0.1875, 0.5625, 0.2159, 0.5625, 0.412, 0.5625, 0.375, 0.5625, 0.375, 0.5625, 0.412, 0.5625, 0.4644, 0.5625, 0.4375, 0.5625, 0.4375, 0.5625, 0.4644, 0.5625, 0.875, 0.5625, 0.8426, 0.5625, 0.8426, 0.5625, 0.875, 0.5625, 0.3125, 0.5625, 0.2818, 0.5625, 0.2818, 0.5625, 0.3125, 0.5625, 0.597, 0.5625, 0.5625, 0.5625, 0.5625, 0.5625, 0.597, 0.5625, 0.5295, 0.5625, 0.5, 0.5625, 0.5, 0.5625, 0.5295, 0.5625, 0.4375, 0.5625, 0.412, 0.5625, 0.412, 0.5625, 0.4375, 0.5625, 1.0, 0.5625, 0.9675, 0.5625, 0.9675, 0.5625, 1.0, 0.5625, 0.625, 0.5625, 0.597, 0.5625, 0.597, 0.5625, 0.625, 0.5625, 0.125, 0.5625, 0.09428, 0.5625, 0.09428, 0.5625, 0.125, 0.5625, 0.6565, 0.5625, 0.625, 0.5625, 0.625, 0.5625, 0.6565, 0.5625, 0.25, 0.5625, 0.2159, 0.5625, 0.2159, 0.5625, 0.25, 0.5625, 0.5625, 0.5625, 0.5295, 0.5625, 0.5295, 0.5625, 0.5625, 0.5625, 0.7202, 0.5625, 0.6875, 0.5625, 0.6875, 0.5625, 0.7202, 0.5625, 0.8125, 0.5625, 0.7815, 0.5625, 0.7815, 0.5625, 0.8125, 0.5625, 0.75, 0.5625, 0.7202, 0.5625, 0.7202, 0.5625, 0.75, 0.5625, 0.7815, 0.5625, 0.75, 0.5625, 0.75, 0.5625, 0.7815, 0.5625, 0.6875, 0.5625, 0.6565, 0.5625, 0.6565, 0.5625, 0.6875, 0.5625, 0.375, 0.5625, 0.3448, 0.5625, 0.3448, 0.5625, 0.375, 0.5625, 0.8426, 0.5625, 0.8125, 0.5625, 0.8125, 0.5625, 0.8426, 0.5625, 0.5, 0.5625, 0.4644, 0.5625, 0.4644, 0.5625, 0.5, 0.5625, 0.9375, 0.5625, 0.9088, 0.5625, 0.9088, 0.5625, 0.9375, 0.5625])
me_cylinder_001.update()

# ---- objects
ob_cylinder_001 = bpy.data.objects.new('Cylinder.001', me_cylinder_001)

# ---- transforms, parenting, visibility, modifiers, constraints
ob_cylinder_001.location = (0.1634, -0.06313, 5.444)
ob_cylinder_001.scale = (0.2379, 0.2379, 0.5735)
ob_cylinder_001.display_type = 'SOLID'

# ---- collection membership
col_collection.objects.link(ob_cylinder_001)

# ---- scene / render settings (as saved in the file)
scene.frame_start = 1; scene.frame_end = 250; scene.frame_set(1)
scene.render.engine = 'BLENDER_EEVEE_NEXT'
scene.cycles.sampling_pattern = 'TABULATED_SOBOL'
scene.cycles.use_light_tree = False
scene.view_settings.view_transform = 'Filmic'
bpy.context.view_layer.update()

# ---- added for rendering (the .blend has no active camera and no usable light): camera, sun
cam_auto = bpy.data.cameras.new('AutoCamera')
cam_auto.lens = 50.0
cam_auto.sensor_width = 36.0
cam_auto.clip_end = 1000.0
ob_auto_camera = bpy.data.objects.new('AutoCamera', cam_auto)
scene.collection.objects.link(ob_auto_camera)
ob_auto_camera.location = (8.77091, -10.3981, 10.9559)
ob_auto_camera.rotation_euler = (1.09748, -7.21219e-08, 0.694738)
scene.camera = ob_auto_camera
light_auto_sun = bpy.data.lights.new('AutoSun', 'SUN')
light_auto_sun.energy = 3.0
light_auto_sun.angle = 0.0523599
ob_auto_sun = bpy.data.objects.new('AutoSun', light_auto_sun)
scene.collection.objects.link(ob_auto_sun)
ob_auto_sun.rotation_euler = (0.872665, 0.174533, 0.523599)
bpy.context.view_layer.update()
